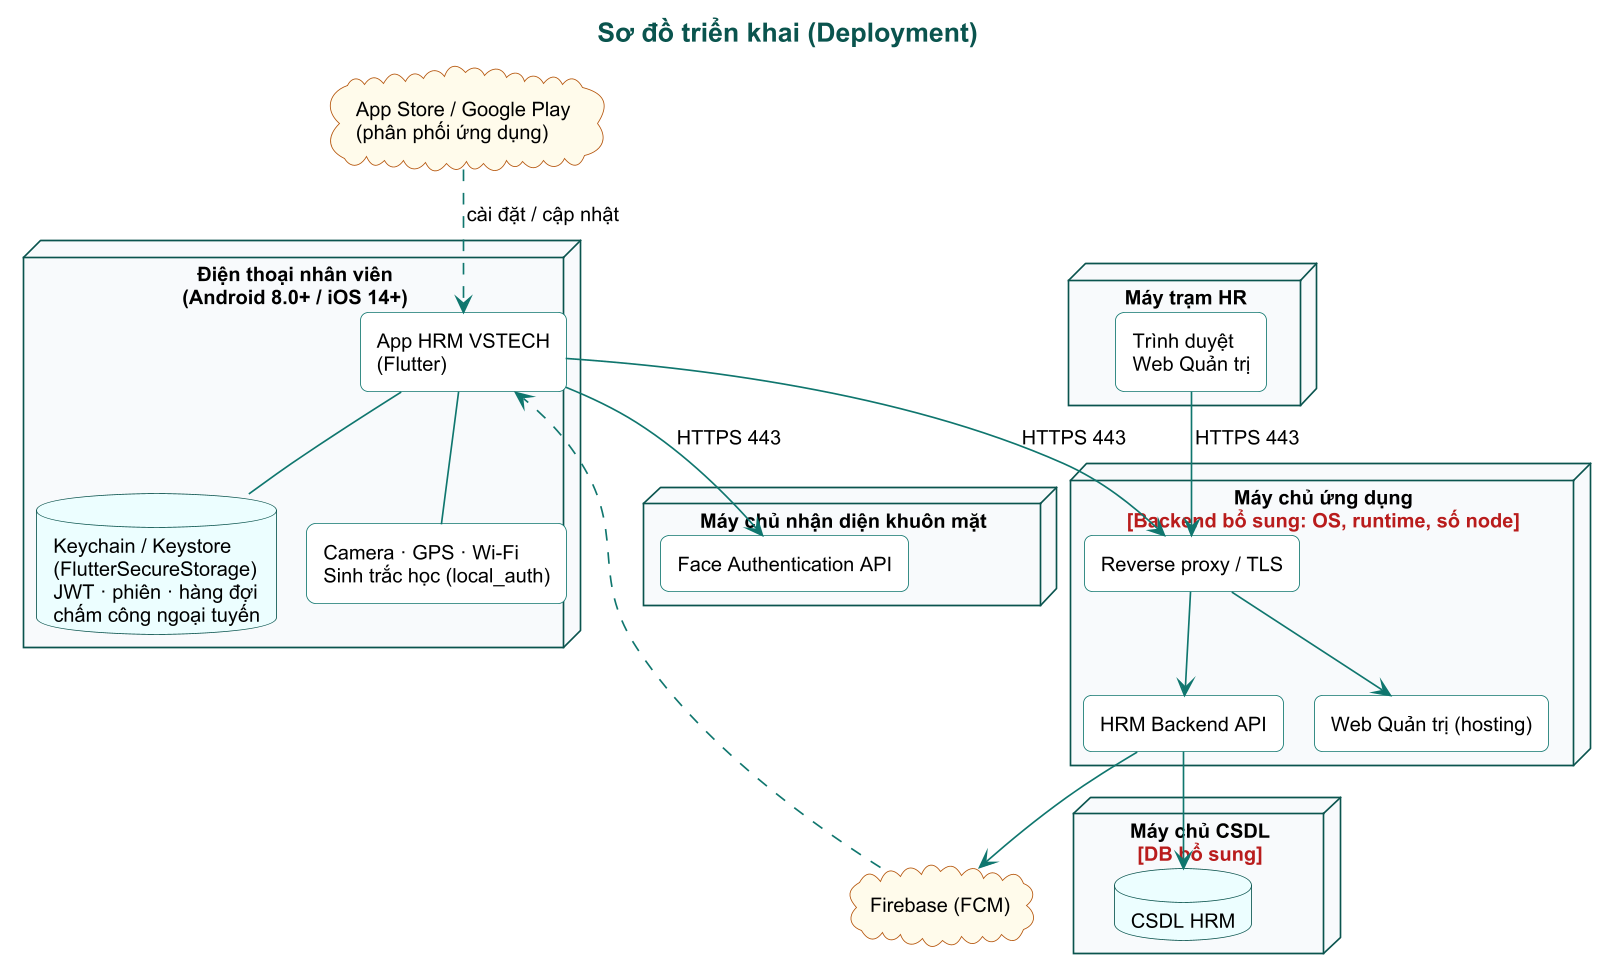

The diagram above was rendered by PlantUML. Its source (embedded in the PNG):
@startuml

!pragma layout smetana
skinparam dpi 160
skinparam defaultFontName Arial
skinparam defaultFontSize 12
skinparam shadowing false
skinparam roundCorner 10
skinparam titleFontSize 16
skinparam titleFontStyle bold
skinparam titleFontColor #0A544E
skinparam ArrowColor #0F766E
skinparam componentStyle rectangle
skinparam rectangle {
  BorderColor #0F766E
  BackgroundColor #FFFFFF
}
skinparam package {
  BorderColor #0A544E
  BackgroundColor #F0FDFA
  FontColor #0A544E
}
skinparam node {
  BorderColor #0A544E
  BackgroundColor #F8FAFC
}
skinparam database {
  BorderColor #0A544E
  BackgroundColor #ECFEFF
}
skinparam cloud {
  BorderColor #B45309
  BackgroundColor #FFFBEB
}
skinparam note {
  BackgroundColor #FFF8EC
  BorderColor #F59E0B
}
skinparam class {
  BorderColor #0F766E
  BackgroundColor #FFFFFF
  HeaderBackgroundColor #CCFBF1
  ArrowColor #0F766E
}
skinparam state {
  BorderColor #0F766E
  BackgroundColor #F0FDFA
  ArrowColor #0F766E
}


title Sơ đồ triển khai (Deployment)
node "Điện thoại nhân viên\n(Android 8.0+ / iOS 14+)" as PHONE {
  rectangle "App HRM VSTECH\n(Flutter)" as APP
  database "Keychain / Keystore\n(FlutterSecureStorage)\nJWT · phiên · hàng đợi\nchấm công ngoại tuyến" as KS
  rectangle "Camera · GPS · Wi-Fi\nSinh trắc học (local_auth)" as HW
}
node "Máy trạm HR" as PC {
  rectangle "Trình duyệt\nWeb Quản trị" as BROWSER
}
node "Máy chủ ứng dụng\n<color:#B91C1C>[Backend bổ sung: OS, runtime, số node]</color>" as APPSRV {
  rectangle "Reverse proxy / TLS" as RP
  rectangle "HRM Backend API" as API
  rectangle "Web Quản trị (hosting)" as WEBH
}
node "Máy chủ nhận diện khuôn mặt" as FSRV {
  rectangle "Face Authentication API" as FACE
}
node "Máy chủ CSDL\n<color:#B91C1C>[DB bổ sung]</color>" as DBSRV {
  database "CSDL HRM" as DB
}
cloud "Firebase (FCM)" as FCM
cloud "App Store / Google Play\n(phân phối ứng dụng)" as STORE

APP --> RP : HTTPS 443
APP --> FACE : HTTPS 443
BROWSER --> RP : HTTPS 443
RP --> API
RP --> WEBH
API --> DB
API --> FCM
FCM ..> APP
STORE ..> APP : cài đặt / cập nhật
APP -- KS
APP -- HW
@enduml